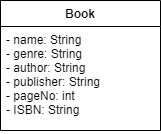

The diagram above was exported from draw.io. Its source (the exported page's mxGraphModel, read from the mxfile embedded in the PNG):
<mxGraphModel dx="1038" dy="547" grid="1" gridSize="10" guides="1" tooltips="1" connect="1" arrows="1" fold="1" page="1" pageScale="1" pageWidth="827" pageHeight="1169" math="0" shadow="0">
  <root>
    <mxCell id="WIyWlLk6GJQsqaUBKTNV-0" />
    <mxCell id="WIyWlLk6GJQsqaUBKTNV-1" parent="WIyWlLk6GJQsqaUBKTNV-0" />
    <mxCell id="ZSaFJWK_P8Fsgzw7sKYR-0" value="Book" style="swimlane;fontStyle=1;align=center;verticalAlign=top;childLayout=stackLayout;horizontal=1;startSize=26;horizontalStack=0;resizeParent=1;resizeParentMax=0;resizeLast=0;collapsible=1;marginBottom=0;" vertex="1" parent="WIyWlLk6GJQsqaUBKTNV-1">
      <mxGeometry x="330" y="240" width="160" height="130" as="geometry" />
    </mxCell>
    <mxCell id="ZSaFJWK_P8Fsgzw7sKYR-1" value="- name: String&#10;- genre: String&#10;- author: String&#10;- publisher: String&#10;- pageNo: int&#10;- ISBN: String" style="text;strokeColor=none;fillColor=none;align=left;verticalAlign=top;spacingLeft=4;spacingRight=4;overflow=hidden;rotatable=0;points=[[0,0.5],[1,0.5]];portConstraint=eastwest;" vertex="1" parent="ZSaFJWK_P8Fsgzw7sKYR-0">
      <mxGeometry y="26" width="160" height="104" as="geometry" />
    </mxCell>
  </root>
</mxGraphModel>